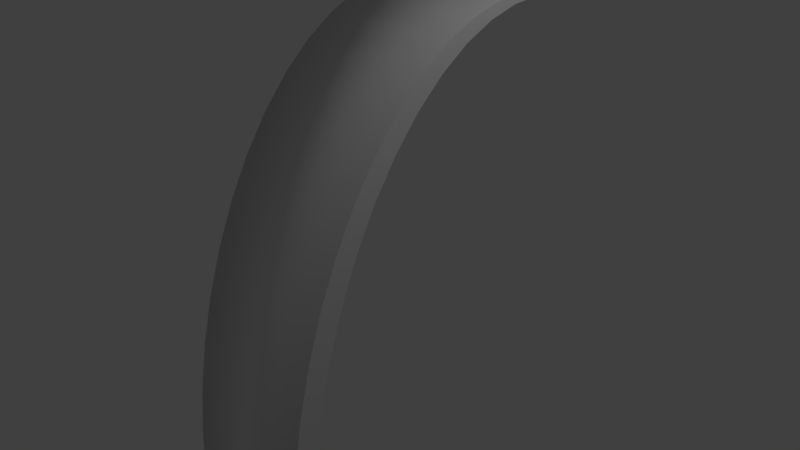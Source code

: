 # Source: ramp.blend  (saved by Blender 2.79.0; exported with 4.5.12 LTS)
import bpy
from mathutils import Matrix  # noqa: F401  (used for matrix-valued properties, if any)

bpy.ops.wm.read_factory_settings(use_empty=True)
scene = bpy.context.scene
scene.name = 'Scene'

# ---- collections
col_collection_1 = bpy.data.collections.new('Collection 1'); scene.collection.children.link(col_collection_1)

# ---- materials (node trees are filled in below, after node groups)
mat_material = bpy.data.materials.new('Material')
mat_material.alpha_threshold = 0.0
mat_material.use_transparent_shadow = False
mat_material.roughness = 0.5
mat_material.line_color = (0.0, 0.0, 0.0, 1.0)

# ---- material node trees

# ---- world
world_world = bpy.data.worlds.new('World'); scene.world = world_world
world_world.color = (0.05088, 0.05088, 0.05088)
world_world.use_sun_shadow = False
world_world.sun_shadow_jitter_overblur = 0.0
world_world.cycles.sampling_method = 'MANUAL'

# ---- cameras
cam_camera = bpy.data.cameras.new('Camera')
cam_camera.clip_end = 100.0
cam_camera.lens = 35.0
cam_camera.sensor_width = 32.0
cam_camera.sensor_height = 18.0
cam_camera.ortho_scale = 7.314
cam_camera.dof.focus_distance = 0.0
cam_camera.dof.aperture_fstop = 128.0

# ---- lights
light_lamp = bpy.data.lights.new('Lamp', 'POINT')
light_lamp.transmission_factor = 0.0
light_lamp.cutoff_distance = 30.0
light_lamp.energy = 100.0
light_lamp.shadow_buffer_clip_start = 1.001
light_lamp.shadow_soft_size = 0.1
light_lamp.shadow_maximum_resolution = 0.006
light_lamp.use_absolute_resolution = True

# ---- meshes
me_cube_001 = bpy.data.meshes.new('Cube.001')
me_cube_001.from_pydata([(1.0, 1.0, 3.171), (1.0, -1.0, -3.171), (1.0, 0.7761, 3.131), (1.0, 0.555, 3.012), (1.0, 0.3394, 2.815), (1.0, 0.1322, 2.543), (1.0, -0.06406, 2.199), (1.0, -0.247, 1.788), (1.0, -0.4142, 1.314), (1.0, -0.5637, 0.7833), (1.0, -0.6934, 0.2032), (1.0, -0.8019, -0.4194), (1.0, -0.8878, -1.076), (1.0, -0.9499, -1.76), (1.0, -0.9874, -2.461), (-1.0, -1.0, -3.171), (-1.0, 1.0, 3.171), (-1.0, -0.9874, -2.461), (-1.0, -0.9499, -1.76), (-1.0, -0.8878, -1.076), (-1.0, -0.8019, -0.4194), (-1.0, -0.6934, 0.2032), (-1.0, -0.5637, 0.7833), (-1.0, -0.4142, 1.314), (-1.0, -0.247, 1.788), (-1.0, -0.06406, 2.199), (-1.0, 0.1322, 2.543), (-1.0, 0.3394, 2.815), (-1.0, 0.555, 3.012), (-1.0, 0.7761, 3.131), (1.0, 0.6152, 3.205), (1.0, 0.8392, 3.245), (-1.0, 0.8392, 3.245), (-1.0, 0.6152, 3.205), (1.0, 0.3941, 3.086), (-1.0, 0.3941, 3.086), (1.0, 0.1786, 2.889), (-1.0, 0.1786, 2.889), (1.0, -0.0286, 2.617), (-1.0, -0.0286, 2.617), (1.0, -0.2249, 2.273), (-1.0, -0.2249, 2.273), (1.0, -0.4078, 1.861), (-1.0, -0.4078, 1.861), (1.0, -0.575, 1.387), (-1.0, -0.575, 1.387), (1.0, -0.7245, 0.8571), (-1.0, -0.7245, 0.8571), (1.0, -0.8543, 0.277), (-1.0, -0.8543, 0.277), (1.0, -0.9628, -0.3455), (-1.0, -0.9628, -0.3455), (1.0, -1.049, -1.003), (-1.0, -1.049, -1.003), (1.0, -1.111, -1.686), (-1.0, -1.111, -1.686), (1.0, -1.148, -2.387), (-1.0, -1.148, -2.387), (1.0, -1.161, -3.098), (-1.0, -1.161, -3.098)], [], [(0, 2, 29, 16), (2, 3, 28, 29), (3, 4, 27, 28), (4, 5, 26, 27), (5, 6, 25, 26), (6, 7, 24, 25), (7, 8, 23, 24), (8, 9, 22, 23), (9, 10, 21, 22), (10, 11, 20, 21), (11, 12, 19, 20), (12, 13, 18, 19), (13, 14, 17, 18), (14, 1, 15, 17), (31, 32, 33, 30), (30, 33, 35, 34), (34, 35, 37, 36), (36, 37, 39, 38), (38, 39, 41, 40), (40, 41, 43, 42), (42, 43, 45, 44), (44, 45, 47, 46), (46, 47, 49, 48), (48, 49, 51, 50), (50, 51, 53, 52), (52, 53, 55, 54), (54, 55, 57, 56), (56, 57, 59, 58), (27, 26, 39, 37), (18, 17, 57, 55), (10, 9, 46, 48), (22, 21, 49, 47), (6, 5, 38, 40), (1, 14, 56, 58), (2, 0, 31, 30), (26, 25, 41, 39), (17, 15, 59, 57), (0, 16, 32, 31), (11, 10, 48, 50), (15, 1, 58, 59), (16, 29, 33, 32), (21, 20, 51, 49), (7, 6, 40, 42), (25, 24, 43, 41), (3, 2, 30, 34), (12, 11, 50, 52), (29, 28, 35, 33), (20, 19, 53, 51), (8, 7, 42, 44), (24, 23, 45, 43), (4, 3, 34, 36), (13, 12, 52, 54), (28, 27, 37, 35), (19, 18, 55, 53), (9, 8, 44, 46), (23, 22, 47, 45), (5, 4, 36, 38), (14, 13, 54, 56)])
me_cube_001.polygons.foreach_set('use_smooth', [1, 1, 1, 1, 1, 1, 1, 1, 1, 1, 1, 1, 1, 1, 1, 1, 1, 1, 1, 1, 1, 1, 1, 1, 1, 1, 1, 1, 0, 0, 0, 0, 0, 0, 0, 0, 0, 1, 0, 0, 0, 0, 0, 0, 0, 0, 0, 0, 0, 0, 0, 0, 0, 0, 0, 0, 0, 0])
me_cube_001.materials.append(mat_material)
me_cube_001.use_remesh_preserve_volume = False
me_cube_001.use_remesh_preserve_attributes = False
me_cube_001.use_mirror_vertex_groups = False
me_cube_001.update()

# ---- objects
ob_cube_001 = bpy.data.objects.new('Cube.001', me_cube_001)
ob_lamp = bpy.data.objects.new('Lamp', light_lamp)
ob_camera = bpy.data.objects.new('Camera', cam_camera)

# ---- transforms, parenting, visibility, modifiers, constraints
ob_cube_001.location = (0.0, 0.0, 0.0)
ob_cube_001.scale = (1.0, 1.846, 1.0)
ob_cube_001.lock_rotations_4d = False
ob_cube_001.empty_display_type = 'ARROWS'
ob_cube_001.lineart.crease_threshold = 0.0
ob_lamp.location = (4.076, 1.005, 5.904)
ob_lamp.rotation_euler = (0.6503, 0.05522, 1.866)
ob_lamp.lock_rotations_4d = False
ob_lamp.empty_display_type = 'ARROWS'
ob_lamp.color = (0.0, 0.0, 0.0, 0.0)
ob_lamp.lineart.crease_threshold = 0.0
ob_camera.location = (7.481, -6.508, 5.344)
ob_camera.rotation_euler = (1.109, 0.0, 0.8149)
ob_camera.lock_rotations_4d = False
ob_camera.empty_display_type = 'ARROWS'
ob_camera.color = (0.0, 0.0, 0.0, 0.0)
ob_camera.display_type = 'WIRE'
ob_camera.lineart.crease_threshold = 0.0

# ---- collection membership
col_collection_1.objects.link(ob_cube_001)
col_collection_1.objects.link(ob_lamp)
col_collection_1.objects.link(ob_camera)

# ---- scene / render settings (as saved in the file)
scene.camera = ob_camera
scene.frame_start = 1; scene.frame_end = 250; scene.frame_set(1)
scene.render.engine = 'BLENDER_EEVEE_NEXT'
scene.render.resolution_percentage = 50
scene.render.dither_intensity = 0.0
scene.cycles.use_denoising = False
scene.cycles.samples = 128
scene.cycles.sampling_pattern = 'TABULATED_SOBOL'
scene.cycles.use_adaptive_sampling = False
scene.cycles.use_light_tree = False
scene.cycles.blur_glossy = 0.0
scene.cycles.sample_clamp_indirect = 0.0
scene.view_settings.view_transform = 'Standard'
bpy.context.view_layer.update()
